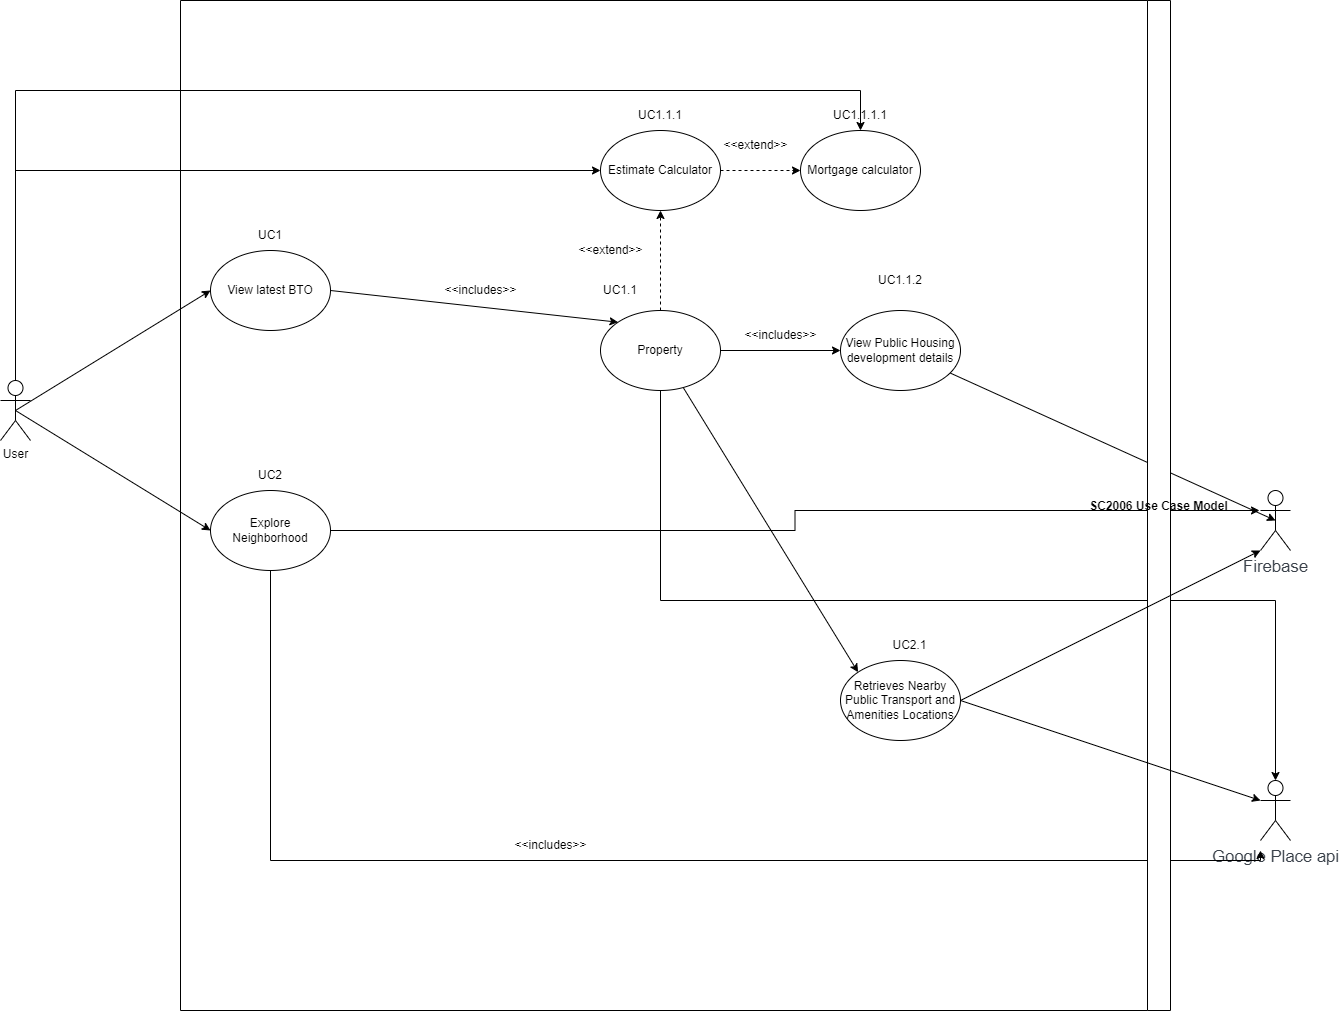

The diagram above was exported from draw.io. Its source (the exported page's mxGraphModel, read from the mxfile embedded in the PNG):
<mxGraphModel dx="1038" dy="1613" grid="1" gridSize="10" guides="1" tooltips="1" connect="1" arrows="1" fold="1" page="1" pageScale="1" pageWidth="850" pageHeight="1100" math="0" shadow="0">
  <root>
    <mxCell id="0" />
    <mxCell id="1" parent="0" />
    <mxCell id="s3lOtgQ_Ork-gBIFAf4K-1" value="" style="fillColor=none;strokeColor=none;pointerEvents=0;fontStyle=0;html=1;whiteSpace=wrap;container=1;collapsible=0;childLayout=stackLayout;resizeParent=1;dropTarget=0;fontSize=13;spacing=0;strokeOpacity=100;rounded=1;absoluteArcSize=1;arcSize=9;strokeWidth=0.8;" parent="1" vertex="1">
      <mxGeometry x="263" y="-1040" width="800" height="990" as="geometry" />
    </mxCell>
    <mxCell id="kQiPJh9zRcspanqfJnK5-6" style="rounded=0;orthogonalLoop=1;jettySize=auto;html=1;exitX=0.5;exitY=0.5;exitDx=0;exitDy=0;exitPerimeter=0;entryX=0;entryY=0.5;entryDx=0;entryDy=0;" parent="1" source="-9RllYvTGI4DC7cwGPhR-14" target="kQiPJh9zRcspanqfJnK5-3" edge="1">
      <mxGeometry relative="1" as="geometry" />
    </mxCell>
    <mxCell id="kQiPJh9zRcspanqfJnK5-11" style="edgeStyle=none;rounded=0;orthogonalLoop=1;jettySize=auto;html=1;exitX=0.5;exitY=0.5;exitDx=0;exitDy=0;exitPerimeter=0;entryX=0;entryY=0.5;entryDx=0;entryDy=0;" parent="1" source="-9RllYvTGI4DC7cwGPhR-14" target="kQiPJh9zRcspanqfJnK5-8" edge="1">
      <mxGeometry relative="1" as="geometry" />
    </mxCell>
    <mxCell id="PoYOVXAJ3C35mT3ycwRn-1" style="edgeStyle=orthogonalEdgeStyle;rounded=0;orthogonalLoop=1;jettySize=auto;html=1;entryX=0;entryY=0.5;entryDx=0;entryDy=0;" parent="1" source="-9RllYvTGI4DC7cwGPhR-14" target="1-mLV7OIaciBrJh4A8Db-16" edge="1">
      <mxGeometry relative="1" as="geometry">
        <Array as="points">
          <mxPoint x="126" y="-880" />
        </Array>
      </mxGeometry>
    </mxCell>
    <mxCell id="PoYOVXAJ3C35mT3ycwRn-2" style="edgeStyle=orthogonalEdgeStyle;rounded=0;orthogonalLoop=1;jettySize=auto;html=1;entryX=0.5;entryY=1;entryDx=0;entryDy=0;" parent="1" source="-9RllYvTGI4DC7cwGPhR-14" target="kQiPJh9zRcspanqfJnK5-18" edge="1">
      <mxGeometry relative="1" as="geometry">
        <Array as="points">
          <mxPoint x="126" y="-960" />
          <mxPoint x="971" y="-960" />
        </Array>
      </mxGeometry>
    </mxCell>
    <mxCell id="-9RllYvTGI4DC7cwGPhR-14" value="User" style="shape=umlActor;verticalLabelPosition=bottom;verticalAlign=top;html=1;outlineConnect=0;" parent="1" vertex="1">
      <mxGeometry x="111" y="-670" width="30" height="60" as="geometry" />
    </mxCell>
    <mxCell id="-9RllYvTGI4DC7cwGPhR-49" value="&lt;font color=&quot;#3a414a&quot;&gt;&lt;span style=&quot;font-size: 16.6667px;&quot;&gt;Google Place api&lt;br&gt;&lt;br&gt;&lt;/span&gt;&lt;/font&gt;" style="shape=umlActor;verticalLabelPosition=bottom;verticalAlign=top;html=1;outlineConnect=0;" parent="1" vertex="1">
      <mxGeometry x="1371" y="-270" width="30" height="60" as="geometry" />
    </mxCell>
    <mxCell id="u5cMRzbSyiqpyLgzrQ4W-4" value="Mortgage calculator" style="ellipse;whiteSpace=wrap;html=1;" parent="1" vertex="1">
      <mxGeometry x="911" y="-920" width="120" height="80" as="geometry" />
    </mxCell>
    <mxCell id="kQiPJh9zRcspanqfJnK5-12" style="edgeStyle=none;rounded=0;orthogonalLoop=1;jettySize=auto;html=1;exitX=1;exitY=0.5;exitDx=0;exitDy=0;entryX=0;entryY=0;entryDx=0;entryDy=0;" parent="1" source="kQiPJh9zRcspanqfJnK5-3" target="NnxJyLkR8ZQloOLBa_Nn-2" edge="1">
      <mxGeometry relative="1" as="geometry" />
    </mxCell>
    <mxCell id="kQiPJh9zRcspanqfJnK5-3" value="View latest BTO" style="ellipse;whiteSpace=wrap;html=1;" parent="1" vertex="1">
      <mxGeometry x="321" y="-800" width="120" height="80" as="geometry" />
    </mxCell>
    <mxCell id="1-mLV7OIaciBrJh4A8Db-5" value="&lt;font color=&quot;#3a414a&quot;&gt;&lt;span style=&quot;font-size: 16.6667px;&quot;&gt;Firebase&lt;br&gt;&lt;/span&gt;&lt;/font&gt;" style="shape=umlActor;verticalLabelPosition=bottom;verticalAlign=top;html=1;outlineConnect=0;" parent="1" vertex="1">
      <mxGeometry x="1371" y="-560" width="30" height="60" as="geometry" />
    </mxCell>
    <mxCell id="oG048MGhj2Jft6JWynb9-28" style="edgeStyle=orthogonalEdgeStyle;rounded=0;orthogonalLoop=1;jettySize=auto;html=1;entryX=0;entryY=0.5;entryDx=0;entryDy=0;dashed=1;" parent="1" source="1-mLV7OIaciBrJh4A8Db-16" target="u5cMRzbSyiqpyLgzrQ4W-4" edge="1">
      <mxGeometry relative="1" as="geometry" />
    </mxCell>
    <mxCell id="1-mLV7OIaciBrJh4A8Db-16" value="Estimate Calculator" style="ellipse;whiteSpace=wrap;html=1;" parent="1" vertex="1">
      <mxGeometry x="711" y="-920" width="120" height="80" as="geometry" />
    </mxCell>
    <mxCell id="oG048MGhj2Jft6JWynb9-44" style="rounded=0;orthogonalLoop=1;jettySize=auto;html=1;entryX=0.5;entryY=0.5;entryDx=0;entryDy=0;entryPerimeter=0;" parent="1" source="ebr2HAP33t00CuuWQ-ls-1" target="1-mLV7OIaciBrJh4A8Db-5" edge="1">
      <mxGeometry relative="1" as="geometry" />
    </mxCell>
    <mxCell id="ebr2HAP33t00CuuWQ-ls-1" value="View Public Housing development details" style="ellipse;whiteSpace=wrap;html=1;" parent="1" vertex="1">
      <mxGeometry x="951" y="-740" width="120" height="80" as="geometry" />
    </mxCell>
    <mxCell id="oG048MGhj2Jft6JWynb9-25" style="edgeStyle=orthogonalEdgeStyle;rounded=0;orthogonalLoop=1;jettySize=auto;html=1;entryX=0;entryY=0.5;entryDx=0;entryDy=0;" parent="1" source="NnxJyLkR8ZQloOLBa_Nn-2" target="ebr2HAP33t00CuuWQ-ls-1" edge="1">
      <mxGeometry relative="1" as="geometry" />
    </mxCell>
    <mxCell id="oG048MGhj2Jft6JWynb9-27" style="edgeStyle=orthogonalEdgeStyle;rounded=0;orthogonalLoop=1;jettySize=auto;html=1;entryX=0.5;entryY=1;entryDx=0;entryDy=0;dashed=1;" parent="1" source="NnxJyLkR8ZQloOLBa_Nn-2" target="1-mLV7OIaciBrJh4A8Db-16" edge="1">
      <mxGeometry relative="1" as="geometry" />
    </mxCell>
    <mxCell id="oG048MGhj2Jft6JWynb9-72" style="edgeStyle=none;rounded=0;orthogonalLoop=1;jettySize=auto;html=1;strokeColor=default;strokeWidth=1;endArrow=classic;endFill=1;entryX=0;entryY=0;entryDx=0;entryDy=0;" parent="1" source="NnxJyLkR8ZQloOLBa_Nn-2" target="ebr2HAP33t00CuuWQ-ls-14" edge="1">
      <mxGeometry relative="1" as="geometry">
        <mxPoint x="951" y="-350" as="targetPoint" />
      </mxGeometry>
    </mxCell>
    <mxCell id="PoYOVXAJ3C35mT3ycwRn-6" style="edgeStyle=orthogonalEdgeStyle;rounded=0;orthogonalLoop=1;jettySize=auto;html=1;" parent="1" source="NnxJyLkR8ZQloOLBa_Nn-2" target="-9RllYvTGI4DC7cwGPhR-49" edge="1">
      <mxGeometry relative="1" as="geometry">
        <Array as="points">
          <mxPoint x="771" y="-450" />
          <mxPoint x="1386" y="-450" />
        </Array>
      </mxGeometry>
    </mxCell>
    <mxCell id="NnxJyLkR8ZQloOLBa_Nn-2" value="Property" style="ellipse;whiteSpace=wrap;html=1;" parent="1" vertex="1">
      <mxGeometry x="711" y="-740" width="120" height="80" as="geometry" />
    </mxCell>
    <mxCell id="PoYOVXAJ3C35mT3ycwRn-10" style="edgeStyle=orthogonalEdgeStyle;rounded=0;orthogonalLoop=1;jettySize=auto;html=1;" parent="1" source="kQiPJh9zRcspanqfJnK5-8" edge="1">
      <mxGeometry relative="1" as="geometry">
        <mxPoint x="1371" y="-200" as="targetPoint" />
        <Array as="points">
          <mxPoint x="381" y="-190" />
          <mxPoint x="1371" y="-190" />
        </Array>
      </mxGeometry>
    </mxCell>
    <mxCell id="PoYOVXAJ3C35mT3ycwRn-15" style="edgeStyle=orthogonalEdgeStyle;rounded=0;orthogonalLoop=1;jettySize=auto;html=1;" parent="1" source="kQiPJh9zRcspanqfJnK5-8" edge="1">
      <mxGeometry relative="1" as="geometry">
        <mxPoint x="1369.9999999999995" y="-540.0000000000002" as="targetPoint" />
      </mxGeometry>
    </mxCell>
    <mxCell id="kQiPJh9zRcspanqfJnK5-8" value="Explore&lt;br&gt;Neighborhood" style="ellipse;whiteSpace=wrap;html=1;" parent="1" vertex="1">
      <mxGeometry x="321" y="-560" width="120" height="80" as="geometry" />
    </mxCell>
    <mxCell id="kQiPJh9zRcspanqfJnK5-14" value="UC1" style="text;html=1;strokeColor=none;fillColor=none;align=center;verticalAlign=middle;whiteSpace=wrap;rounded=0;" parent="1" vertex="1">
      <mxGeometry x="351" y="-830" width="60" height="30" as="geometry" />
    </mxCell>
    <mxCell id="ebr2HAP33t00CuuWQ-ls-14" value="Retrieves Nearby Public Transport and Amenities Locations" style="ellipse;whiteSpace=wrap;html=1;" parent="1" vertex="1">
      <mxGeometry x="951" y="-390" width="120" height="80" as="geometry" />
    </mxCell>
    <mxCell id="kQiPJh9zRcspanqfJnK5-15" value="UC2" style="text;html=1;strokeColor=none;fillColor=none;align=center;verticalAlign=middle;whiteSpace=wrap;rounded=0;" parent="1" vertex="1">
      <mxGeometry x="351" y="-590" width="60" height="30" as="geometry" />
    </mxCell>
    <mxCell id="kQiPJh9zRcspanqfJnK5-16" value="UC1.1" style="text;html=1;strokeColor=none;fillColor=none;align=center;verticalAlign=middle;whiteSpace=wrap;rounded=0;" parent="1" vertex="1">
      <mxGeometry x="701" y="-775" width="60" height="30" as="geometry" />
    </mxCell>
    <mxCell id="kQiPJh9zRcspanqfJnK5-17" value="UC1.1.1" style="text;html=1;strokeColor=none;fillColor=none;align=center;verticalAlign=middle;whiteSpace=wrap;rounded=0;" parent="1" vertex="1">
      <mxGeometry x="741" y="-950" width="60" height="30" as="geometry" />
    </mxCell>
    <mxCell id="kQiPJh9zRcspanqfJnK5-18" value="UC1.1.1.1" style="text;html=1;strokeColor=none;fillColor=none;align=center;verticalAlign=middle;whiteSpace=wrap;rounded=0;" parent="1" vertex="1">
      <mxGeometry x="941" y="-950" width="60" height="30" as="geometry" />
    </mxCell>
    <mxCell id="kQiPJh9zRcspanqfJnK5-19" value="UC1.1.2" style="text;html=1;strokeColor=none;fillColor=none;align=center;verticalAlign=middle;whiteSpace=wrap;rounded=0;" parent="1" vertex="1">
      <mxGeometry x="981" y="-785" width="60" height="30" as="geometry" />
    </mxCell>
    <mxCell id="ebr2HAP33t00CuuWQ-ls-24" value="&amp;lt;&amp;lt;includes&amp;gt;&amp;gt;" style="text;html=1;align=center;verticalAlign=middle;resizable=0;points=[];autosize=1;strokeColor=none;fillColor=none;" parent="1" vertex="1">
      <mxGeometry x="541" y="-775" width="100" height="30" as="geometry" />
    </mxCell>
    <mxCell id="oG048MGhj2Jft6JWynb9-65" value="&amp;lt;&amp;lt;extend&amp;gt;&amp;gt;" style="text;html=1;align=center;verticalAlign=middle;resizable=0;points=[];autosize=1;strokeColor=none;fillColor=none;" parent="1" vertex="1">
      <mxGeometry x="676" y="-815" width="90" height="30" as="geometry" />
    </mxCell>
    <mxCell id="oG048MGhj2Jft6JWynb9-66" value="&amp;lt;&amp;lt;extend&amp;gt;&amp;gt;" style="text;html=1;align=center;verticalAlign=middle;resizable=0;points=[];autosize=1;strokeColor=none;fillColor=none;" parent="1" vertex="1">
      <mxGeometry x="821" y="-920" width="90" height="30" as="geometry" />
    </mxCell>
    <mxCell id="oG048MGhj2Jft6JWynb9-67" value="&amp;lt;&amp;lt;includes&amp;gt;&amp;gt;" style="text;html=1;align=center;verticalAlign=middle;resizable=0;points=[];autosize=1;strokeColor=none;fillColor=none;" parent="1" vertex="1">
      <mxGeometry x="841" y="-730" width="100" height="30" as="geometry" />
    </mxCell>
    <mxCell id="oG048MGhj2Jft6JWynb9-68" value="SC2006 Use Case Model" style="swimlane;direction=south;" parent="1" vertex="1">
      <mxGeometry x="291" y="-1050" width="990" height="1010" as="geometry" />
    </mxCell>
    <mxCell id="oG048MGhj2Jft6JWynb9-73" value="UC2.1" style="text;html=1;align=center;verticalAlign=middle;resizable=0;points=[];autosize=1;strokeColor=none;fillColor=none;" parent="oG048MGhj2Jft6JWynb9-68" vertex="1">
      <mxGeometry x="699" y="630" width="60" height="30" as="geometry" />
    </mxCell>
    <mxCell id="PoYOVXAJ3C35mT3ycwRn-12" value="" style="endArrow=classic;html=1;rounded=0;exitX=1;exitY=0.5;exitDx=0;exitDy=0;entryX=0;entryY=0.3333333333333333;entryDx=0;entryDy=0;entryPerimeter=0;" parent="1" source="ebr2HAP33t00CuuWQ-ls-14" target="-9RllYvTGI4DC7cwGPhR-49" edge="1">
      <mxGeometry width="50" height="50" relative="1" as="geometry">
        <mxPoint x="1100" y="-310" as="sourcePoint" />
        <mxPoint x="1150" y="-360" as="targetPoint" />
      </mxGeometry>
    </mxCell>
    <mxCell id="PoYOVXAJ3C35mT3ycwRn-13" value="" style="endArrow=classic;html=1;rounded=0;exitX=1;exitY=0.5;exitDx=0;exitDy=0;entryX=0;entryY=1;entryDx=0;entryDy=0;entryPerimeter=0;" parent="1" source="ebr2HAP33t00CuuWQ-ls-14" target="1-mLV7OIaciBrJh4A8Db-5" edge="1">
      <mxGeometry width="50" height="50" relative="1" as="geometry">
        <mxPoint x="1140" y="-350" as="sourcePoint" />
        <mxPoint x="1370" y="-530" as="targetPoint" />
      </mxGeometry>
    </mxCell>
    <mxCell id="PoYOVXAJ3C35mT3ycwRn-16" value="&amp;lt;&amp;lt;includes&amp;gt;&amp;gt;" style="text;html=1;align=center;verticalAlign=middle;resizable=0;points=[];autosize=1;strokeColor=none;fillColor=none;" parent="1" vertex="1">
      <mxGeometry x="611" y="-220" width="100" height="30" as="geometry" />
    </mxCell>
  </root>
</mxGraphModel>